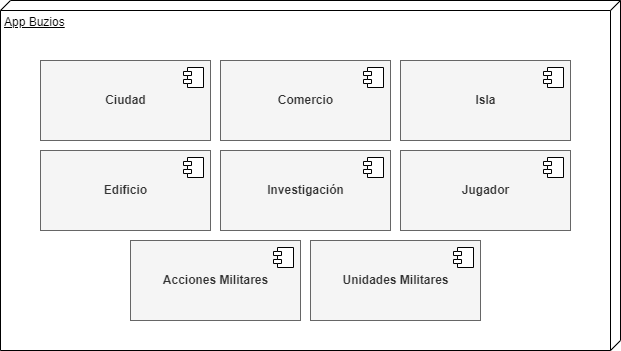

The diagram above was exported from draw.io. Its source (the exported page's mxGraphModel, read from the mxfile embedded in the PNG):
<mxGraphModel dx="1050" dy="573" grid="1" gridSize="10" guides="1" tooltips="1" connect="1" arrows="1" fold="1" page="1" pageScale="1" pageWidth="827" pageHeight="1169" math="0" shadow="0">
  <root>
    <mxCell id="0" />
    <mxCell id="1" parent="0" />
    <mxCell id="H4pqYLidW-lrRuGp2tW2-1" value="App Buzios" style="verticalAlign=top;align=left;spacingTop=8;spacingLeft=2;spacingRight=12;shape=cube;size=10;direction=south;fontStyle=4;html=1;" vertex="1" parent="1">
      <mxGeometry x="160" y="80" width="620" height="350" as="geometry" />
    </mxCell>
    <mxCell id="H4pqYLidW-lrRuGp2tW2-2" value="&lt;b&gt;Ciudad&lt;/b&gt;" style="html=1;dropTarget=0;" vertex="1" parent="1">
      <mxGeometry x="200" y="140" width="170" height="80" as="geometry" />
    </mxCell>
    <mxCell id="H4pqYLidW-lrRuGp2tW2-3" value="" style="shape=module;jettyWidth=8;jettyHeight=4;" vertex="1" parent="H4pqYLidW-lrRuGp2tW2-2">
      <mxGeometry x="1" width="20" height="20" relative="1" as="geometry">
        <mxPoint x="-27" y="7" as="offset" />
      </mxGeometry>
    </mxCell>
    <mxCell id="H4pqYLidW-lrRuGp2tW2-4" value="&lt;b&gt;Comercio&lt;/b&gt;" style="html=1;dropTarget=0;" vertex="1" parent="1">
      <mxGeometry x="380" y="140" width="170" height="80" as="geometry" />
    </mxCell>
    <mxCell id="H4pqYLidW-lrRuGp2tW2-5" value="" style="shape=module;jettyWidth=8;jettyHeight=4;" vertex="1" parent="H4pqYLidW-lrRuGp2tW2-4">
      <mxGeometry x="1" width="20" height="20" relative="1" as="geometry">
        <mxPoint x="-27" y="7" as="offset" />
      </mxGeometry>
    </mxCell>
    <mxCell id="H4pqYLidW-lrRuGp2tW2-6" value="&lt;b&gt;Edificio&lt;/b&gt;" style="html=1;dropTarget=0;" vertex="1" parent="1">
      <mxGeometry x="200" y="230" width="170" height="80" as="geometry" />
    </mxCell>
    <mxCell id="H4pqYLidW-lrRuGp2tW2-7" value="" style="shape=module;jettyWidth=8;jettyHeight=4;" vertex="1" parent="H4pqYLidW-lrRuGp2tW2-6">
      <mxGeometry x="1" width="20" height="20" relative="1" as="geometry">
        <mxPoint x="-27" y="7" as="offset" />
      </mxGeometry>
    </mxCell>
    <mxCell id="H4pqYLidW-lrRuGp2tW2-8" value="&lt;b&gt;Investigación&lt;/b&gt;" style="html=1;dropTarget=0;" vertex="1" parent="1">
      <mxGeometry x="380" y="230" width="170" height="80" as="geometry" />
    </mxCell>
    <mxCell id="H4pqYLidW-lrRuGp2tW2-9" value="" style="shape=module;jettyWidth=8;jettyHeight=4;" vertex="1" parent="H4pqYLidW-lrRuGp2tW2-8">
      <mxGeometry x="1" width="20" height="20" relative="1" as="geometry">
        <mxPoint x="-27" y="7" as="offset" />
      </mxGeometry>
    </mxCell>
    <mxCell id="H4pqYLidW-lrRuGp2tW2-10" value="&lt;b&gt;Isla&lt;/b&gt;" style="html=1;dropTarget=0;" vertex="1" parent="1">
      <mxGeometry x="560" y="140" width="170" height="80" as="geometry" />
    </mxCell>
    <mxCell id="H4pqYLidW-lrRuGp2tW2-11" value="" style="shape=module;jettyWidth=8;jettyHeight=4;" vertex="1" parent="H4pqYLidW-lrRuGp2tW2-10">
      <mxGeometry x="1" width="20" height="20" relative="1" as="geometry">
        <mxPoint x="-27" y="7" as="offset" />
      </mxGeometry>
    </mxCell>
    <mxCell id="H4pqYLidW-lrRuGp2tW2-12" value="&lt;b&gt;Jugador&lt;/b&gt;" style="html=1;dropTarget=0;" vertex="1" parent="1">
      <mxGeometry x="560" y="230" width="170" height="80" as="geometry" />
    </mxCell>
    <mxCell id="H4pqYLidW-lrRuGp2tW2-13" value="" style="shape=module;jettyWidth=8;jettyHeight=4;" vertex="1" parent="H4pqYLidW-lrRuGp2tW2-12">
      <mxGeometry x="1" width="20" height="20" relative="1" as="geometry">
        <mxPoint x="-27" y="7" as="offset" />
      </mxGeometry>
    </mxCell>
    <mxCell id="H4pqYLidW-lrRuGp2tW2-14" value="&lt;b&gt;Unidades Militares&lt;/b&gt;" style="html=1;dropTarget=0;fillColor=#f5f5f5;fontColor=#333333;strokeColor=#666666;" vertex="1" parent="1">
      <mxGeometry x="470" y="320" width="170" height="80" as="geometry" />
    </mxCell>
    <mxCell id="H4pqYLidW-lrRuGp2tW2-15" value="" style="shape=module;jettyWidth=8;jettyHeight=4;" vertex="1" parent="H4pqYLidW-lrRuGp2tW2-14">
      <mxGeometry x="1" width="20" height="20" relative="1" as="geometry">
        <mxPoint x="-27" y="7" as="offset" />
      </mxGeometry>
    </mxCell>
    <mxCell id="H4pqYLidW-lrRuGp2tW2-16" value="&lt;b&gt;Acciones Militares&lt;/b&gt;" style="html=1;dropTarget=0;" vertex="1" parent="1">
      <mxGeometry x="290" y="320" width="170" height="80" as="geometry" />
    </mxCell>
    <mxCell id="H4pqYLidW-lrRuGp2tW2-17" value="" style="shape=module;jettyWidth=8;jettyHeight=4;" vertex="1" parent="H4pqYLidW-lrRuGp2tW2-16">
      <mxGeometry x="1" width="20" height="20" relative="1" as="geometry">
        <mxPoint x="-27" y="7" as="offset" />
      </mxGeometry>
    </mxCell>
    <mxCell id="H4pqYLidW-lrRuGp2tW2-21" value="&lt;b&gt;Ciudad&lt;/b&gt;" style="html=1;dropTarget=0;" vertex="1" parent="1">
      <mxGeometry x="200" y="140" width="170" height="80" as="geometry" />
    </mxCell>
    <mxCell id="H4pqYLidW-lrRuGp2tW2-22" value="" style="shape=module;jettyWidth=8;jettyHeight=4;" vertex="1" parent="H4pqYLidW-lrRuGp2tW2-21">
      <mxGeometry x="1" width="20" height="20" relative="1" as="geometry">
        <mxPoint x="-27" y="7" as="offset" />
      </mxGeometry>
    </mxCell>
    <mxCell id="H4pqYLidW-lrRuGp2tW2-23" value="&lt;b&gt;Comercio&lt;/b&gt;" style="html=1;dropTarget=0;" vertex="1" parent="1">
      <mxGeometry x="380" y="140" width="170" height="80" as="geometry" />
    </mxCell>
    <mxCell id="H4pqYLidW-lrRuGp2tW2-24" value="" style="shape=module;jettyWidth=8;jettyHeight=4;" vertex="1" parent="H4pqYLidW-lrRuGp2tW2-23">
      <mxGeometry x="1" width="20" height="20" relative="1" as="geometry">
        <mxPoint x="-27" y="7" as="offset" />
      </mxGeometry>
    </mxCell>
    <mxCell id="H4pqYLidW-lrRuGp2tW2-25" value="&lt;b&gt;Ciudad&lt;/b&gt;" style="html=1;dropTarget=0;fillColor=#f5f5f5;fontColor=#333333;strokeColor=#666666;" vertex="1" parent="1">
      <mxGeometry x="200" y="140" width="170" height="80" as="geometry" />
    </mxCell>
    <mxCell id="H4pqYLidW-lrRuGp2tW2-26" value="" style="shape=module;jettyWidth=8;jettyHeight=4;" vertex="1" parent="H4pqYLidW-lrRuGp2tW2-25">
      <mxGeometry x="1" width="20" height="20" relative="1" as="geometry">
        <mxPoint x="-27" y="7" as="offset" />
      </mxGeometry>
    </mxCell>
    <mxCell id="H4pqYLidW-lrRuGp2tW2-27" value="&lt;b&gt;Comercio&lt;/b&gt;" style="html=1;dropTarget=0;fillColor=#f5f5f5;fontColor=#333333;strokeColor=#666666;" vertex="1" parent="1">
      <mxGeometry x="380" y="140" width="170" height="80" as="geometry" />
    </mxCell>
    <mxCell id="H4pqYLidW-lrRuGp2tW2-28" value="" style="shape=module;jettyWidth=8;jettyHeight=4;" vertex="1" parent="H4pqYLidW-lrRuGp2tW2-27">
      <mxGeometry x="1" width="20" height="20" relative="1" as="geometry">
        <mxPoint x="-27" y="7" as="offset" />
      </mxGeometry>
    </mxCell>
    <mxCell id="H4pqYLidW-lrRuGp2tW2-29" value="&lt;b&gt;Jugador&lt;/b&gt;" style="html=1;dropTarget=0;fillColor=#f5f5f5;fontColor=#333333;strokeColor=#666666;" vertex="1" parent="1">
      <mxGeometry x="560" y="230" width="170" height="80" as="geometry" />
    </mxCell>
    <mxCell id="H4pqYLidW-lrRuGp2tW2-30" value="" style="shape=module;jettyWidth=8;jettyHeight=4;" vertex="1" parent="H4pqYLidW-lrRuGp2tW2-29">
      <mxGeometry x="1" width="20" height="20" relative="1" as="geometry">
        <mxPoint x="-27" y="7" as="offset" />
      </mxGeometry>
    </mxCell>
    <mxCell id="H4pqYLidW-lrRuGp2tW2-31" value="&lt;b&gt;Isla&lt;/b&gt;" style="html=1;dropTarget=0;fillColor=#f5f5f5;fontColor=#333333;strokeColor=#666666;" vertex="1" parent="1">
      <mxGeometry x="560" y="140" width="170" height="80" as="geometry" />
    </mxCell>
    <mxCell id="H4pqYLidW-lrRuGp2tW2-32" value="" style="shape=module;jettyWidth=8;jettyHeight=4;" vertex="1" parent="H4pqYLidW-lrRuGp2tW2-31">
      <mxGeometry x="1" width="20" height="20" relative="1" as="geometry">
        <mxPoint x="-27" y="7" as="offset" />
      </mxGeometry>
    </mxCell>
    <mxCell id="H4pqYLidW-lrRuGp2tW2-33" value="&lt;b&gt;Investigación&lt;/b&gt;" style="html=1;dropTarget=0;fillColor=#f5f5f5;fontColor=#333333;strokeColor=#666666;" vertex="1" parent="1">
      <mxGeometry x="380" y="230" width="170" height="80" as="geometry" />
    </mxCell>
    <mxCell id="H4pqYLidW-lrRuGp2tW2-34" value="" style="shape=module;jettyWidth=8;jettyHeight=4;" vertex="1" parent="H4pqYLidW-lrRuGp2tW2-33">
      <mxGeometry x="1" width="20" height="20" relative="1" as="geometry">
        <mxPoint x="-27" y="7" as="offset" />
      </mxGeometry>
    </mxCell>
    <mxCell id="H4pqYLidW-lrRuGp2tW2-35" value="&lt;b&gt;Edificio&lt;/b&gt;" style="html=1;dropTarget=0;fillColor=#f5f5f5;fontColor=#333333;strokeColor=#666666;" vertex="1" parent="1">
      <mxGeometry x="200" y="230" width="170" height="80" as="geometry" />
    </mxCell>
    <mxCell id="H4pqYLidW-lrRuGp2tW2-36" value="" style="shape=module;jettyWidth=8;jettyHeight=4;" vertex="1" parent="H4pqYLidW-lrRuGp2tW2-35">
      <mxGeometry x="1" width="20" height="20" relative="1" as="geometry">
        <mxPoint x="-27" y="7" as="offset" />
      </mxGeometry>
    </mxCell>
    <mxCell id="H4pqYLidW-lrRuGp2tW2-37" value="&lt;b&gt;Acciones Militares&lt;/b&gt;" style="html=1;dropTarget=0;fillColor=#f5f5f5;fontColor=#333333;strokeColor=#666666;" vertex="1" parent="1">
      <mxGeometry x="290" y="320" width="170" height="80" as="geometry" />
    </mxCell>
    <mxCell id="H4pqYLidW-lrRuGp2tW2-38" value="" style="shape=module;jettyWidth=8;jettyHeight=4;" vertex="1" parent="H4pqYLidW-lrRuGp2tW2-37">
      <mxGeometry x="1" width="20" height="20" relative="1" as="geometry">
        <mxPoint x="-27" y="7" as="offset" />
      </mxGeometry>
    </mxCell>
  </root>
</mxGraphModel>